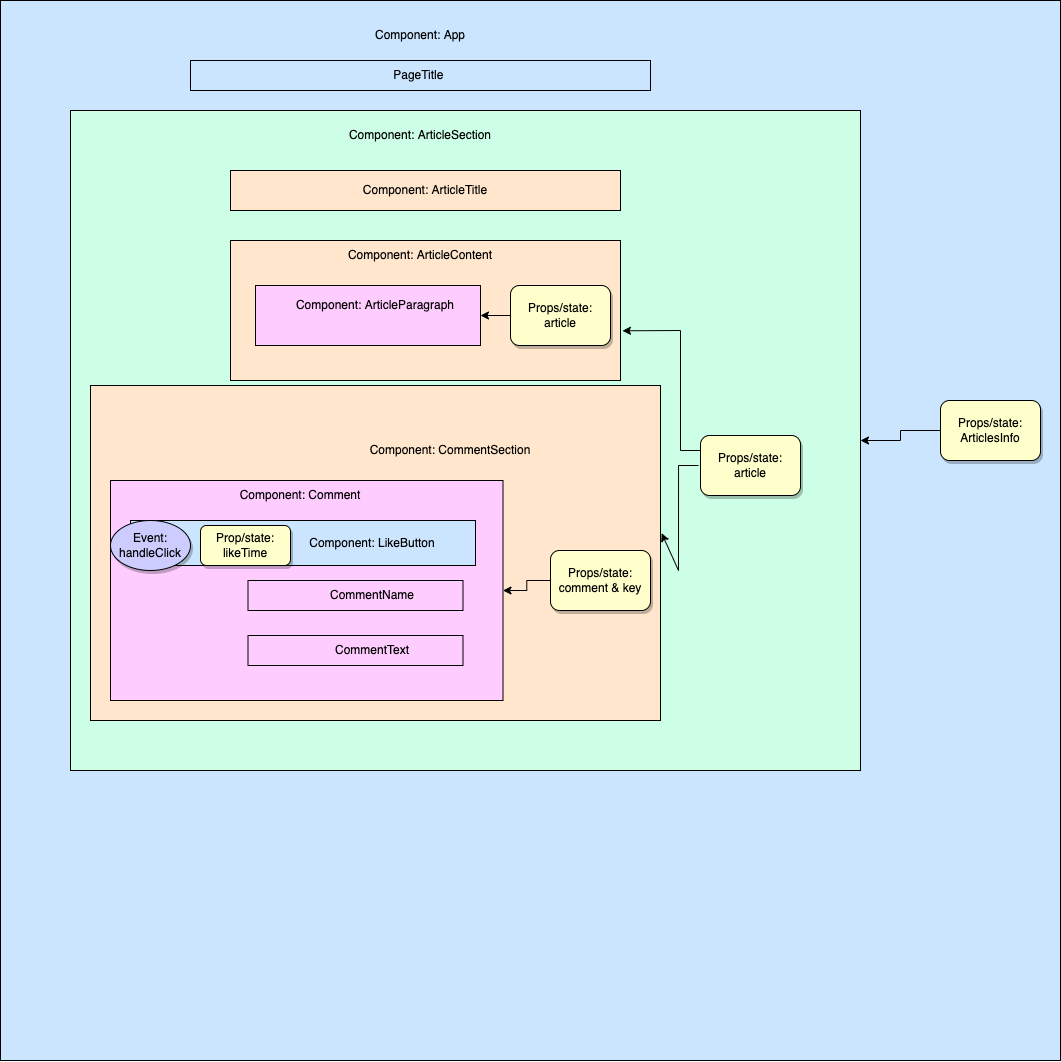

The diagram above was exported from draw.io. Its source (the exported page's mxGraphModel, read from the mxfile embedded in the PNG):
<mxGraphModel dx="1466" dy="734" grid="1" gridSize="10" guides="1" tooltips="1" connect="1" arrows="1" fold="1" page="1" pageScale="1" pageWidth="1100" pageHeight="850" background="none" math="0" shadow="0">
  <root>
    <mxCell id="0" />
    <mxCell id="1" parent="0" />
    <mxCell id="oyvHBITl3RvAFdTvCVwY-1" value="" style="whiteSpace=wrap;html=1;aspect=fixed;fillColor=#CCE5FF;" parent="1" vertex="1">
      <mxGeometry x="10" y="40" width="1060" height="1060" as="geometry" />
    </mxCell>
    <mxCell id="oyvHBITl3RvAFdTvCVwY-2" value="Component: App" style="text;html=1;strokeColor=none;fillColor=none;align=center;verticalAlign=middle;whiteSpace=wrap;rounded=0;" parent="1" vertex="1">
      <mxGeometry x="355" y="60" width="150" height="30" as="geometry" />
    </mxCell>
    <mxCell id="oyvHBITl3RvAFdTvCVwY-4" value="PageTitle&amp;nbsp;" style="text;html=1;strokeColor=none;fillColor=none;align=center;verticalAlign=middle;whiteSpace=wrap;rounded=0;" parent="1" vertex="1">
      <mxGeometry x="350" y="100" width="160" height="30" as="geometry" />
    </mxCell>
    <mxCell id="oyvHBITl3RvAFdTvCVwY-5" value="" style="rounded=0;whiteSpace=wrap;html=1;fillColor=#CCFFE6;" parent="1" vertex="1">
      <mxGeometry x="80" y="150" width="790" height="660" as="geometry" />
    </mxCell>
    <mxCell id="oyvHBITl3RvAFdTvCVwY-6" value="Component: ArticleSection" style="text;html=1;strokeColor=none;fillColor=none;align=center;verticalAlign=middle;whiteSpace=wrap;rounded=0;" parent="1" vertex="1">
      <mxGeometry x="340" y="160" width="180" height="30" as="geometry" />
    </mxCell>
    <mxCell id="oyvHBITl3RvAFdTvCVwY-7" value="" style="rounded=0;whiteSpace=wrap;html=1;fillColor=none;" parent="1" vertex="1">
      <mxGeometry x="200" y="100" width="460" height="30" as="geometry" />
    </mxCell>
    <mxCell id="oyvHBITl3RvAFdTvCVwY-8" value="" style="rounded=0;whiteSpace=wrap;html=1;fillColor=#FFE6CC;" parent="1" vertex="1">
      <mxGeometry x="240" y="210" width="390" height="40" as="geometry" />
    </mxCell>
    <mxCell id="oyvHBITl3RvAFdTvCVwY-9" value="Component: ArticleTitle" style="text;html=1;strokeColor=none;fillColor=none;align=center;verticalAlign=middle;whiteSpace=wrap;rounded=0;" parent="1" vertex="1">
      <mxGeometry x="345" y="215" width="180" height="30" as="geometry" />
    </mxCell>
    <mxCell id="oyvHBITl3RvAFdTvCVwY-10" value="" style="rounded=0;whiteSpace=wrap;html=1;fillColor=#FFE6CC;" parent="1" vertex="1">
      <mxGeometry x="240" y="280" width="390" height="140" as="geometry" />
    </mxCell>
    <mxCell id="oyvHBITl3RvAFdTvCVwY-11" value="" style="rounded=0;whiteSpace=wrap;html=1;fillColor=#FFCCFF;" parent="1" vertex="1">
      <mxGeometry x="265" y="325" width="225" height="60" as="geometry" />
    </mxCell>
    <mxCell id="oyvHBITl3RvAFdTvCVwY-12" value="Component: ArticleContent" style="text;html=1;strokeColor=none;fillColor=none;align=center;verticalAlign=middle;whiteSpace=wrap;rounded=0;" parent="1" vertex="1">
      <mxGeometry x="340" y="280" width="180" height="30" as="geometry" />
    </mxCell>
    <mxCell id="oyvHBITl3RvAFdTvCVwY-13" value="Component: ArticleParagraph" style="text;html=1;strokeColor=none;fillColor=none;align=center;verticalAlign=middle;whiteSpace=wrap;rounded=0;" parent="1" vertex="1">
      <mxGeometry x="295" y="330" width="180" height="30" as="geometry" />
    </mxCell>
    <mxCell id="oyvHBITl3RvAFdTvCVwY-16" value="" style="rounded=0;whiteSpace=wrap;html=1;fillColor=#FFE6CC;" parent="1" vertex="1">
      <mxGeometry x="100" y="425" width="570" height="335" as="geometry" />
    </mxCell>
    <mxCell id="oyvHBITl3RvAFdTvCVwY-17" value="Component: CommentSection" style="text;html=1;strokeColor=none;fillColor=none;align=center;verticalAlign=middle;whiteSpace=wrap;rounded=0;" parent="1" vertex="1">
      <mxGeometry x="370" y="475" width="180" height="30" as="geometry" />
    </mxCell>
    <mxCell id="oyvHBITl3RvAFdTvCVwY-18" value="" style="rounded=0;whiteSpace=wrap;html=1;fillColor=#FFCCFF;" parent="1" vertex="1">
      <mxGeometry x="120" y="520" width="392.5" height="220" as="geometry" />
    </mxCell>
    <mxCell id="oyvHBITl3RvAFdTvCVwY-19" value="Component: Comment" style="text;html=1;strokeColor=none;fillColor=none;align=center;verticalAlign=middle;whiteSpace=wrap;rounded=0;" parent="1" vertex="1">
      <mxGeometry x="220" y="520" width="180" height="30" as="geometry" />
    </mxCell>
    <mxCell id="oyvHBITl3RvAFdTvCVwY-21" value="CommentName" style="text;html=1;strokeColor=none;fillColor=none;align=center;verticalAlign=middle;whiteSpace=wrap;rounded=0;" parent="1" vertex="1">
      <mxGeometry x="352.5" y="620" width="60" height="30" as="geometry" />
    </mxCell>
    <mxCell id="oyvHBITl3RvAFdTvCVwY-22" value="CommentText" style="text;html=1;strokeColor=none;fillColor=none;align=center;verticalAlign=middle;whiteSpace=wrap;rounded=0;" parent="1" vertex="1">
      <mxGeometry x="352.5" y="675" width="60" height="30" as="geometry" />
    </mxCell>
    <mxCell id="oyvHBITl3RvAFdTvCVwY-23" value="" style="rounded=0;whiteSpace=wrap;html=1;fillColor=none;" parent="1" vertex="1">
      <mxGeometry x="257.5" y="620" width="215" height="30" as="geometry" />
    </mxCell>
    <mxCell id="oyvHBITl3RvAFdTvCVwY-24" value="" style="rounded=0;whiteSpace=wrap;html=1;fillColor=none;" parent="1" vertex="1">
      <mxGeometry x="257.5" y="675" width="215" height="30" as="geometry" />
    </mxCell>
    <mxCell id="oyvHBITl3RvAFdTvCVwY-33" value="" style="edgeStyle=orthogonalEdgeStyle;rounded=0;orthogonalLoop=1;jettySize=auto;html=1;" parent="1" source="oyvHBITl3RvAFdTvCVwY-31" target="oyvHBITl3RvAFdTvCVwY-5" edge="1">
      <mxGeometry relative="1" as="geometry" />
    </mxCell>
    <mxCell id="oyvHBITl3RvAFdTvCVwY-31" value="Props/state: ArticlesInfo" style="rounded=1;whiteSpace=wrap;html=1;fillColor=#FFFFCC;shadow=1;" parent="1" vertex="1">
      <mxGeometry x="950" y="440" width="100" height="60" as="geometry" />
    </mxCell>
    <mxCell id="oyvHBITl3RvAFdTvCVwY-35" value="Props/state: article" style="rounded=1;whiteSpace=wrap;html=1;fillColor=#FFFFCC;shadow=1;" parent="1" vertex="1">
      <mxGeometry x="710" y="475" width="100" height="60" as="geometry" />
    </mxCell>
    <mxCell id="oyvHBITl3RvAFdTvCVwY-46" value="" style="endArrow=classic;html=1;rounded=0;exitX=0;exitY=0.25;exitDx=0;exitDy=0;entryX=1.005;entryY=0.645;entryDx=0;entryDy=0;entryPerimeter=0;" parent="1" source="oyvHBITl3RvAFdTvCVwY-35" target="oyvHBITl3RvAFdTvCVwY-10" edge="1">
      <mxGeometry width="50" height="50" relative="1" as="geometry">
        <mxPoint x="660" y="290" as="sourcePoint" />
        <mxPoint x="710" y="240" as="targetPoint" />
        <Array as="points">
          <mxPoint x="690" y="490" />
          <mxPoint x="690" y="370" />
        </Array>
      </mxGeometry>
    </mxCell>
    <mxCell id="oyvHBITl3RvAFdTvCVwY-49" value="" style="endArrow=classic;html=1;rounded=0;exitX=0;exitY=0.25;exitDx=0;exitDy=0;entryX=1.002;entryY=0.441;entryDx=0;entryDy=0;entryPerimeter=0;" parent="1" target="oyvHBITl3RvAFdTvCVwY-16" edge="1">
      <mxGeometry width="50" height="50" relative="1" as="geometry">
        <mxPoint x="708.05" y="505" as="sourcePoint" />
        <mxPoint x="630" y="385.30000000000007" as="targetPoint" />
        <Array as="points">
          <mxPoint x="688.05" y="505" />
          <mxPoint x="688" y="610" />
        </Array>
      </mxGeometry>
    </mxCell>
    <mxCell id="oyvHBITl3RvAFdTvCVwY-55" value="" style="edgeStyle=orthogonalEdgeStyle;rounded=0;orthogonalLoop=1;jettySize=auto;html=1;entryX=1;entryY=0.5;entryDx=0;entryDy=0;" parent="1" source="oyvHBITl3RvAFdTvCVwY-54" target="oyvHBITl3RvAFdTvCVwY-18" edge="1">
      <mxGeometry relative="1" as="geometry" />
    </mxCell>
    <mxCell id="oyvHBITl3RvAFdTvCVwY-54" value="Props/state: comment &amp;amp; key" style="rounded=1;whiteSpace=wrap;html=1;fillColor=#FFFFCC;shadow=1;" parent="1" vertex="1">
      <mxGeometry x="560" y="590" width="100" height="60" as="geometry" />
    </mxCell>
    <mxCell id="oyvHBITl3RvAFdTvCVwY-58" value="Props/state: article" style="rounded=1;whiteSpace=wrap;html=1;fillColor=#FFFFCC;shadow=1;" parent="1" vertex="1">
      <mxGeometry x="520" y="325" width="100" height="60" as="geometry" />
    </mxCell>
    <mxCell id="oyvHBITl3RvAFdTvCVwY-59" value="" style="edgeStyle=orthogonalEdgeStyle;rounded=0;orthogonalLoop=1;jettySize=auto;html=1;entryX=1;entryY=0.5;entryDx=0;entryDy=0;exitX=0;exitY=0.5;exitDx=0;exitDy=0;" parent="1" source="oyvHBITl3RvAFdTvCVwY-58" target="oyvHBITl3RvAFdTvCVwY-11" edge="1">
      <mxGeometry relative="1" as="geometry">
        <mxPoint x="540" y="375.0588235294117" as="sourcePoint" />
        <mxPoint x="500" y="380" as="targetPoint" />
      </mxGeometry>
    </mxCell>
    <mxCell id="4guWNf0b8oKb8l8YR-E5-1" value="" style="rounded=0;whiteSpace=wrap;html=1;fillColor=#CCE5FF;" vertex="1" parent="1">
      <mxGeometry x="140" y="560" width="345" height="45" as="geometry" />
    </mxCell>
    <mxCell id="4guWNf0b8oKb8l8YR-E5-2" value="Component: LikeButton" style="text;html=1;strokeColor=none;fillColor=none;align=center;verticalAlign=middle;whiteSpace=wrap;rounded=0;" vertex="1" parent="1">
      <mxGeometry x="292.5" y="567.5" width="180" height="30" as="geometry" />
    </mxCell>
    <mxCell id="oyvHBITl3RvAFdTvCVwY-52" value="Prop/state: likeTime" style="rounded=1;whiteSpace=wrap;html=1;shadow=1;fillColor=#FFFFCC;" parent="1" vertex="1">
      <mxGeometry x="210" y="565" width="90" height="40" as="geometry" />
    </mxCell>
    <mxCell id="oyvHBITl3RvAFdTvCVwY-50" value="Event: handleClick" style="ellipse;whiteSpace=wrap;html=1;shadow=1;fillColor=#CCCCFF;" parent="1" vertex="1">
      <mxGeometry x="120" y="560" width="80" height="50" as="geometry" />
    </mxCell>
  </root>
</mxGraphModel>